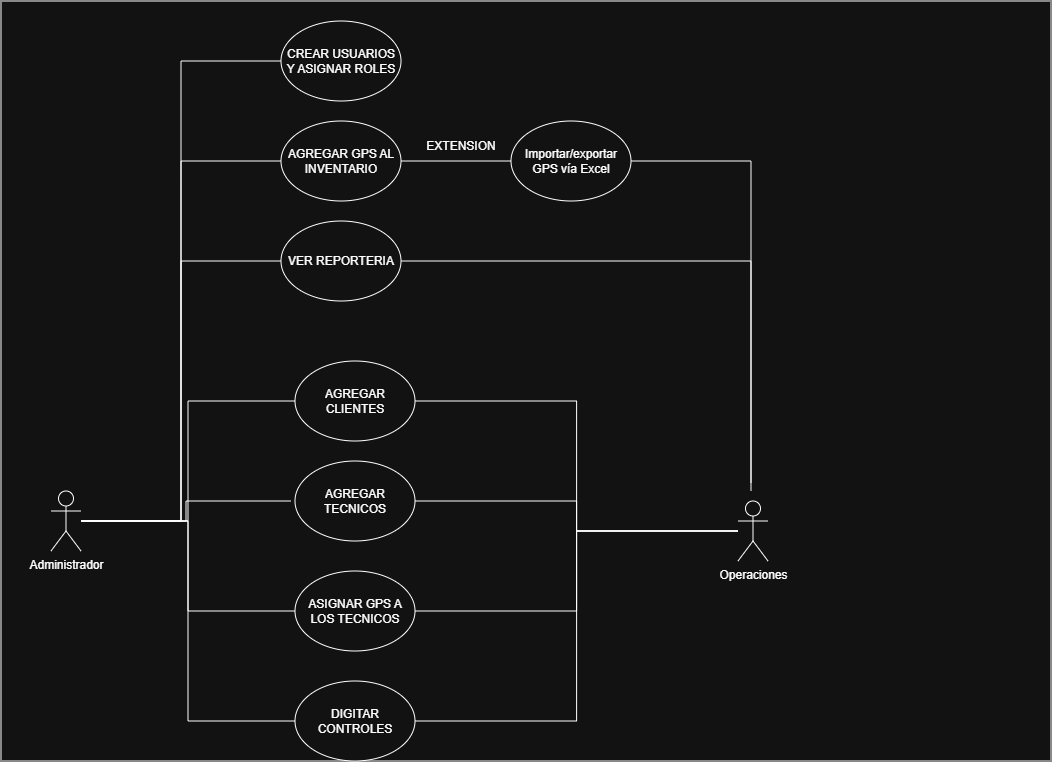

The diagram above was exported from draw.io. Its source (the exported page's mxGraphModel, read from the mxfile embedded in the PNG):
<mxGraphModel dx="1548" dy="938" grid="1" gridSize="10" guides="1" tooltips="1" connect="1" arrows="1" fold="1" page="1" pageScale="1" pageWidth="827" pageHeight="1169" math="0" shadow="0">
  <root>
    <mxCell id="0" />
    <mxCell id="1" parent="0" />
    <mxCell id="3boGSShP_Ss_PSe-IFo1-16" parent="1" style="rounded=0;whiteSpace=wrap;html=1;" value="" vertex="1">
      <mxGeometry height="760" width="1050" x="60" y="10" as="geometry" />
    </mxCell>
    <mxCell id="3boGSShP_Ss_PSe-IFo1-15" edge="1" parent="1" source="tctsqCrLlai3JTLYek4q-1" style="edgeStyle=orthogonalEdgeStyle;rounded=0;orthogonalLoop=1;jettySize=auto;html=1;endArrow=none;endFill=0;">
      <mxGeometry relative="1" as="geometry">
        <mxPoint x="810" y="491.7777506510417" as="targetPoint" />
      </mxGeometry>
    </mxCell>
    <mxCell id="tctsqCrLlai3JTLYek4q-1" parent="1" style="ellipse;whiteSpace=wrap;html=1;" value="VER REPORTERIA" vertex="1">
      <mxGeometry height="80" width="120" x="340" y="230" as="geometry" />
    </mxCell>
    <mxCell id="tctsqCrLlai3JTLYek4q-2" parent="1" style="ellipse;whiteSpace=wrap;html=1;" value="AGREGAR CLIENTES" vertex="1">
      <mxGeometry height="80" width="120" x="354" y="370" as="geometry" />
    </mxCell>
    <mxCell id="uKMQMicEX4TlaF_5xmre-21" edge="1" parent="1" source="uKMQMicEX4TlaF_5xmre-1" style="edgeStyle=orthogonalEdgeStyle;rounded=0;orthogonalLoop=1;jettySize=auto;html=1;entryX=0;entryY=0.5;entryDx=0;entryDy=0;endArrow=none;endFill=0;" target="uKMQMicEX4TlaF_5xmre-9">
      <mxGeometry relative="1" as="geometry" />
    </mxCell>
    <mxCell id="uKMQMicEX4TlaF_5xmre-22" edge="1" parent="1" source="uKMQMicEX4TlaF_5xmre-1" style="edgeStyle=orthogonalEdgeStyle;rounded=0;orthogonalLoop=1;jettySize=auto;html=1;entryX=0;entryY=0.5;entryDx=0;entryDy=0;endArrow=none;endFill=0;" target="uKMQMicEX4TlaF_5xmre-10">
      <mxGeometry relative="1" as="geometry" />
    </mxCell>
    <mxCell id="uKMQMicEX4TlaF_5xmre-23" edge="1" parent="1" source="uKMQMicEX4TlaF_5xmre-1" style="edgeStyle=orthogonalEdgeStyle;rounded=0;orthogonalLoop=1;jettySize=auto;html=1;entryX=0;entryY=0.5;entryDx=0;entryDy=0;endArrow=none;endFill=0;" target="tctsqCrLlai3JTLYek4q-1">
      <mxGeometry relative="1" as="geometry" />
    </mxCell>
    <mxCell id="3boGSShP_Ss_PSe-IFo1-10" edge="1" parent="1" source="uKMQMicEX4TlaF_5xmre-1" style="edgeStyle=orthogonalEdgeStyle;rounded=0;orthogonalLoop=1;jettySize=auto;html=1;entryX=0;entryY=0.5;entryDx=0;entryDy=0;endArrow=none;endFill=0;" target="tctsqCrLlai3JTLYek4q-2">
      <mxGeometry relative="1" as="geometry" />
    </mxCell>
    <mxCell id="3boGSShP_Ss_PSe-IFo1-11" edge="1" parent="1" source="uKMQMicEX4TlaF_5xmre-1" style="edgeStyle=orthogonalEdgeStyle;rounded=0;orthogonalLoop=1;jettySize=auto;html=1;endArrow=none;endFill=0;">
      <mxGeometry relative="1" as="geometry">
        <mxPoint x="350" y="510" as="targetPoint" />
      </mxGeometry>
    </mxCell>
    <mxCell id="3boGSShP_Ss_PSe-IFo1-12" edge="1" parent="1" source="uKMQMicEX4TlaF_5xmre-1" style="edgeStyle=orthogonalEdgeStyle;rounded=0;orthogonalLoop=1;jettySize=auto;html=1;entryX=0;entryY=0.5;entryDx=0;entryDy=0;endArrow=none;endFill=0;" target="uKMQMicEX4TlaF_5xmre-15">
      <mxGeometry relative="1" as="geometry" />
    </mxCell>
    <mxCell id="3boGSShP_Ss_PSe-IFo1-13" edge="1" parent="1" source="uKMQMicEX4TlaF_5xmre-1" style="edgeStyle=orthogonalEdgeStyle;rounded=0;orthogonalLoop=1;jettySize=auto;html=1;entryX=0;entryY=0.5;entryDx=0;entryDy=0;endArrow=none;endFill=0;" target="uKMQMicEX4TlaF_5xmre-16">
      <mxGeometry relative="1" as="geometry" />
    </mxCell>
    <mxCell id="uKMQMicEX4TlaF_5xmre-1" parent="1" style="shape=umlActor;verticalLabelPosition=bottom;verticalAlign=top;html=1;outlineConnect=0;" value="Administrador" vertex="1">
      <mxGeometry height="60" width="30" x="110" y="500" as="geometry" />
    </mxCell>
    <mxCell id="3boGSShP_Ss_PSe-IFo1-6" edge="1" parent="1" source="uKMQMicEX4TlaF_5xmre-2" style="edgeStyle=orthogonalEdgeStyle;rounded=0;orthogonalLoop=1;jettySize=auto;html=1;entryX=1;entryY=0.5;entryDx=0;entryDy=0;endArrow=none;endFill=0;" target="tctsqCrLlai3JTLYek4q-2">
      <mxGeometry relative="1" as="geometry" />
    </mxCell>
    <mxCell id="3boGSShP_Ss_PSe-IFo1-7" edge="1" parent="1" source="uKMQMicEX4TlaF_5xmre-2" style="edgeStyle=orthogonalEdgeStyle;rounded=0;orthogonalLoop=1;jettySize=auto;html=1;endArrow=none;endFill=0;" target="uKMQMicEX4TlaF_5xmre-14">
      <mxGeometry relative="1" as="geometry" />
    </mxCell>
    <mxCell id="3boGSShP_Ss_PSe-IFo1-8" edge="1" parent="1" source="uKMQMicEX4TlaF_5xmre-2" style="edgeStyle=orthogonalEdgeStyle;rounded=0;orthogonalLoop=1;jettySize=auto;html=1;entryX=1;entryY=0.5;entryDx=0;entryDy=0;endArrow=none;endFill=0;" target="uKMQMicEX4TlaF_5xmre-15">
      <mxGeometry relative="1" as="geometry" />
    </mxCell>
    <mxCell id="3boGSShP_Ss_PSe-IFo1-9" edge="1" parent="1" source="uKMQMicEX4TlaF_5xmre-2" style="edgeStyle=orthogonalEdgeStyle;rounded=0;orthogonalLoop=1;jettySize=auto;html=1;entryX=1;entryY=0.5;entryDx=0;entryDy=0;endArrow=none;endFill=0;" target="uKMQMicEX4TlaF_5xmre-16">
      <mxGeometry relative="1" as="geometry" />
    </mxCell>
    <mxCell id="uKMQMicEX4TlaF_5xmre-2" parent="1" style="shape=umlActor;verticalLabelPosition=bottom;verticalAlign=top;html=1;outlineConnect=0;" value="Operaciones" vertex="1">
      <mxGeometry height="60" width="30" x="797" y="510" as="geometry" />
    </mxCell>
    <mxCell id="uKMQMicEX4TlaF_5xmre-9" parent="1" style="ellipse;whiteSpace=wrap;html=1;" value="CREAR USUARIOS Y ASIGNAR ROLES" vertex="1">
      <mxGeometry height="80" width="120" x="340" y="30" as="geometry" />
    </mxCell>
    <mxCell id="uKMQMicEX4TlaF_5xmre-10" parent="1" style="ellipse;whiteSpace=wrap;html=1;" value="AGREGAR GPS AL INVENTARIO" vertex="1">
      <mxGeometry height="80" width="120" x="340" y="130" as="geometry" />
    </mxCell>
    <mxCell id="uKMQMicEX4TlaF_5xmre-14" parent="1" style="ellipse;whiteSpace=wrap;html=1;" value="AGREGAR TECNICOS" vertex="1">
      <mxGeometry height="80" width="120" x="354" y="470" as="geometry" />
    </mxCell>
    <mxCell id="uKMQMicEX4TlaF_5xmre-15" parent="1" style="ellipse;whiteSpace=wrap;html=1;" value="ASIGNAR GPS A LOS TECNICOS" vertex="1">
      <mxGeometry height="80" width="120" x="354" y="580" as="geometry" />
    </mxCell>
    <mxCell id="uKMQMicEX4TlaF_5xmre-16" parent="1" style="ellipse;whiteSpace=wrap;html=1;" value="DIGITAR CONTROLES" vertex="1">
      <mxGeometry height="80" width="120" x="354" y="690" as="geometry" />
    </mxCell>
    <mxCell id="BkqaVT3c0QmAXYq0W0se-4" edge="1" parent="1" source="BkqaVT3c0QmAXYq0W0se-1" style="edgeStyle=orthogonalEdgeStyle;rounded=0;orthogonalLoop=1;jettySize=auto;html=1;endArrow=none;endFill=0;" target="uKMQMicEX4TlaF_5xmre-10">
      <mxGeometry relative="1" as="geometry" />
    </mxCell>
    <mxCell id="3boGSShP_Ss_PSe-IFo1-14" edge="1" parent="1" source="BkqaVT3c0QmAXYq0W0se-1" style="edgeStyle=orthogonalEdgeStyle;rounded=0;orthogonalLoop=1;jettySize=auto;html=1;endArrow=none;endFill=0;">
      <mxGeometry relative="1" as="geometry">
        <mxPoint x="810" y="500" as="targetPoint" />
      </mxGeometry>
    </mxCell>
    <mxCell id="BkqaVT3c0QmAXYq0W0se-1" parent="1" style="ellipse;whiteSpace=wrap;html=1;" value="Importar/exportar GPS vía Excel" vertex="1">
      <mxGeometry height="80" width="120" x="570" y="130" as="geometry" />
    </mxCell>
    <mxCell id="BkqaVT3c0QmAXYq0W0se-5" parent="1" style="text;html=1;whiteSpace=wrap;strokeColor=none;fillColor=none;align=center;verticalAlign=middle;rounded=0;" value="EXTENSION" vertex="1">
      <mxGeometry height="30" width="60" x="490" y="140" as="geometry" />
    </mxCell>
  </root>
</mxGraphModel>